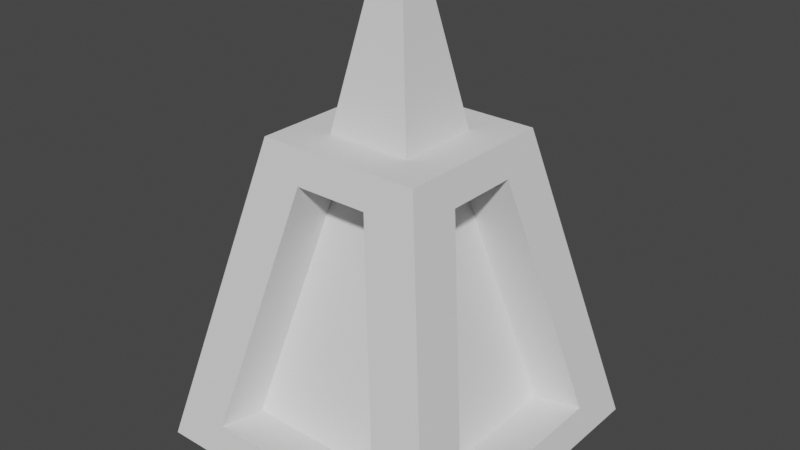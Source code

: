 # Source: Lamp.blend  (saved by Blender 3.3.6; exported with 4.5.12 LTS)
import bpy
from mathutils import Matrix  # noqa: F401  (used for matrix-valued properties, if any)

bpy.ops.wm.read_factory_settings(use_empty=True)
scene = bpy.context.scene
scene.name = 'Scene'

# ---- collections
col_collection = bpy.data.collections.new('Collection'); scene.collection.children.link(col_collection)

# ---- world
world_world = bpy.data.worlds.new('World'); scene.world = world_world
world_world.use_nodes = True; world_world.node_tree.nodes.clear()
_N = world_world.node_tree.nodes; _L = world_world.node_tree.links
n0 = _N.new('ShaderNodeOutputWorld'); n0.name = 'World Output'; n0.location = (300, 300)
n1 = _N.new('ShaderNodeBackground'); n1.name = 'Background'; n1.location = (10, 300)
n1.inputs[0].default_value = (0.05088, 0.05088, 0.05088, 1.0)
_L.new(n1.outputs[0], n0.inputs[0])
n0.is_active_output = True
world_world.color = (0.05088, 0.05088, 0.05088)
world_world.use_sun_shadow = False
world_world.sun_shadow_jitter_overblur = 0.0

# ---- meshes
me_cube_008 = bpy.data.meshes.new('Cube.008')
me_cube_008.from_pydata([(-0.3144, 0.3178, -0.006789), (-0.1679, 0.1697, 0.6258), (0.3183, 0.3144, -0.006789), (0.1702, 0.1679, 0.6258), (-0.3178, -0.3148, -0.006789), (-0.1697, -0.1684, 0.6258), (0.3148, -0.3183, -0.006789), (0.1684, -0.1702, 0.6258), (-0.1916, 0.3021, 0.05778), (-0.07507, 0.1843, 0.5613), (0.07754, 0.1834, 0.5613), (0.1954, 0.3, 0.05778), (0.3026, 0.1916, 0.05778), (0.1848, 0.07506, 0.5613), (0.1839, -0.07754, 0.5613), (0.3005, -0.1954, 0.05778), (0.1921, -0.3026, 0.05778), (0.07554, -0.1848, 0.5613), (-0.07706, -0.1839, 0.5613), (-0.1949, -0.3005, 0.05778), (-0.3021, -0.1921, 0.05778), (-0.1843, -0.07555, 0.5613), (-0.1835, 0.07705, 0.5613), (-0.3, 0.1949, 0.05778), (-0.1922, 0.1991, 0.03381), (0.07698, 0.08047, 0.5373), (0.1948, 0.197, 0.03381), (0.1975, -0.1948, 0.03381), (0.0761, -0.08178, 0.5373), (-0.1991, -0.1927, 0.03381), (-0.0813, -0.0761, 0.5373), (-0.08047, 0.0765, 0.5373), (0.08727, -0.08822, 0.6258), (0.08822, 0.08679, 0.6258), (-0.0868, 0.08774, 0.6258), (-0.08774, -0.08728, 0.6258), (0.03869, 0.0378, 0.887), (0.03828, -0.0387, 0.887), (-0.03822, -0.03828, 0.887), (-0.0378, 0.03821, 0.887)], [], [(34, 35, 38, 39), (0, 1, 9, 8), (1, 3, 10, 9), (3, 2, 11, 10), (2, 0, 8, 11), (2, 3, 13, 12), (3, 7, 14, 13), (7, 6, 15, 14), (6, 2, 12, 15), (6, 7, 17, 16), (7, 5, 18, 17), (5, 4, 19, 18), (4, 6, 16, 19), (4, 5, 21, 20), (5, 1, 22, 21), (1, 0, 23, 22), (0, 4, 20, 23), (24, 31, 25, 26), (9, 31, 24, 8), (10, 25, 31, 9), (11, 26, 25, 10), (8, 24, 26, 11), (26, 25, 28, 27), (13, 25, 26, 12), (14, 28, 25, 13), (15, 27, 28, 14), (12, 26, 27, 15), (27, 28, 30, 29), (17, 28, 27, 16), (18, 30, 28, 17), (19, 29, 30, 18), (16, 27, 29, 19), (29, 30, 31, 24), (21, 30, 29, 20), (22, 31, 30, 21), (23, 24, 31, 22), (20, 29, 24, 23), (7, 3, 33, 32), (3, 1, 34, 33), (1, 5, 35, 34), (5, 7, 32, 35), (37, 36, 39, 38), (35, 32, 37, 38), (33, 34, 39, 36), (32, 33, 36, 37), (0, 2, 6, 4)])
_uv = me_cube_008.uv_layers.new(name='UVMap')
_uv.uv.foreach_set('vector', [0.09187, 0.7852, 0.1709, 0.7852, 0.1486, 0.9049, 0.1141, 0.9049, 0.29, 0.004276, 0.2236, 0.2957, 0.1817, 0.2659, 0.2345, 0.03402, 0.2236, 0.2957, 0.07091, 0.2957, 0.1128, 0.2659, 0.1817, 0.2659, 0.07091, 0.2957, 0.004276, 0.004276, 0.05976, 0.03402, 0.1128, 0.2659, 0.004276, 0.004276, 0.29, 0.004276, 0.2345, 0.03402, 0.05976, 0.03402, 0.5842, 0.004276, 0.5179, 0.2956, 0.4759, 0.2659, 0.5288, 0.03401, 0.5179, 0.2956, 0.3651, 0.2956, 0.407, 0.2659, 0.4759, 0.2659, 0.3651, 0.2956, 0.2985, 0.004276, 0.354, 0.03401, 0.407, 0.2659, 0.2985, 0.004276, 0.5842, 0.004276, 0.5288, 0.03401, 0.354, 0.03401, 0.8785, 0.004276, 0.8119, 0.2956, 0.77, 0.2658, 0.823, 0.03401, 0.8119, 0.2956, 0.6591, 0.2956, 0.7011, 0.2658, 0.77, 0.2658, 0.6591, 0.2956, 0.5928, 0.004276, 0.6482, 0.03401, 0.7011, 0.2658, 0.5928, 0.004276, 0.8785, 0.004276, 0.823, 0.03401, 0.6482, 0.03401, 0.2985, 0.5955, 0.3652, 0.3042, 0.407, 0.3339, 0.354, 0.5658, 0.3652, 0.3042, 0.5179, 0.3042, 0.476, 0.3339, 0.407, 0.3339, 0.5179, 0.3042, 0.5842, 0.5955, 0.5288, 0.5658, 0.476, 0.3339, 0.5842, 0.5955, 0.2985, 0.5955, 0.354, 0.5658, 0.5288, 0.5658, 0.2985, 0.8362, 0.3492, 0.6041, 0.4203, 0.6043, 0.4733, 0.8362, 0.2417, 0.7666, 0.1919, 0.7678, 0.194, 0.5407, 0.2417, 0.5402, 0.3472, 0.9159, 0.3007, 0.9159, 0.2985, 0.8448, 0.3472, 0.847, 0.8844, 0.9865, 0.8366, 0.9861, 0.8366, 0.7596, 0.8844, 0.7601, 0.9957, 0.9344, 0.9492, 0.9344, 0.9492, 0.7596, 0.9957, 0.7596, 0.004276, 0.7767, 0.05678, 0.5447, 0.13, 0.5446, 0.1812, 0.7767, 0.1919, 0.3053, 0.2417, 0.3042, 0.2417, 0.5306, 0.1919, 0.5317, 0.729, 0.9098, 0.6804, 0.912, 0.6804, 0.8387, 0.729, 0.8409, 0.9368, 0.2315, 0.8891, 0.2311, 0.887, 0.004276, 0.9368, 0.005386, 0.9454, 0.5531, 0.9941, 0.5509, 0.9919, 0.7279, 0.9454, 0.7279, 0.004276, 0.5361, 0.05947, 0.3045, 0.1306, 0.3042, 0.1834, 0.5361, 0.8264, 0.9859, 0.7787, 0.9859, 0.7783, 0.7604, 0.8281, 0.7596, 0.4818, 0.8421, 0.5305, 0.8399, 0.5284, 0.911, 0.4819, 0.911, 0.4818, 0.6041, 0.5316, 0.6052, 0.5316, 0.8314, 0.4818, 0.8303, 0.9454, 0.3655, 0.994, 0.3633, 0.994, 0.5424, 0.9454, 0.5402, 0.5928, 0.8302, 0.6461, 0.5984, 0.715, 0.5985, 0.7697, 0.8302, 0.8929, 0.7601, 0.9407, 0.7596, 0.9407, 0.9859, 0.8929, 0.9864, 0.3558, 0.8448, 0.4023, 0.8448, 0.4023, 0.9137, 0.3558, 0.9137, 0.887, 0.3633, 0.9368, 0.364, 0.9368, 0.5898, 0.8891, 0.5898, 0.994, 0.1812, 0.9475, 0.1812, 0.9454, 0.004276, 0.9941, 0.006454, 0.931, 0.7511, 0.7783, 0.7511, 0.8151, 0.7142, 0.8942, 0.7142, 0.7783, 0.7511, 0.7783, 0.5984, 0.8151, 0.6352, 0.8151, 0.7142, 0.7783, 0.5984, 0.931, 0.5984, 0.8942, 0.6352, 0.8151, 0.6352, 0.931, 0.5984, 0.931, 0.7511, 0.8942, 0.7142, 0.8942, 0.6352, 0.2848, 0.3388, 0.2503, 0.3388, 0.2503, 0.3042, 0.2848, 0.3042, 0.6718, 0.9584, 0.5928, 0.9584, 0.6151, 0.8387, 0.6496, 0.8387, 0.271, 0.8961, 0.1919, 0.8961, 0.2142, 0.7764, 0.2487, 0.7764, 0.08332, 0.9049, 0.004276, 0.9049, 0.02649, 0.7852, 0.06104, 0.7852, 0.5928, 0.3041, 0.8785, 0.3041, 0.8785, 0.5898, 0.5928, 0.5898])
me_cube_008.update()

# ---- objects
ob_cube_002 = bpy.data.objects.new('Cube.002', me_cube_008)

# ---- transforms, parenting, visibility, modifiers, constraints
ob_cube_002.location = (0.0, 0.0, 0.0)

# ---- collection membership
col_collection.objects.link(ob_cube_002)

# ---- scene / render settings (as saved in the file)
scene.frame_start = 1; scene.frame_end = 250; scene.frame_set(1)
scene.render.engine = 'BLENDER_EEVEE_NEXT'
scene.cycles.sampling_pattern = 'TABULATED_SOBOL'
scene.cycles.use_light_tree = False
scene.view_settings.view_transform = 'Filmic'
bpy.context.view_layer.update()

# ---- added for rendering (the .blend has no active camera and no usable light): camera, sun
cam_auto = bpy.data.cameras.new('AutoCamera')
cam_auto.lens = 50.0
cam_auto.sensor_width = 36.0
cam_auto.clip_end = 1000.0
ob_auto_camera = bpy.data.objects.new('AutoCamera', cam_auto)
scene.collection.objects.link(ob_auto_camera)
ob_auto_camera.location = (1.17349, -1.40814, 1.37871)
ob_auto_camera.rotation_euler = (1.09748, -7.21219e-08, 0.694738)
scene.camera = ob_auto_camera
light_auto_sun = bpy.data.lights.new('AutoSun', 'SUN')
light_auto_sun.energy = 3.0
light_auto_sun.angle = 0.0523599
ob_auto_sun = bpy.data.objects.new('AutoSun', light_auto_sun)
scene.collection.objects.link(ob_auto_sun)
ob_auto_sun.rotation_euler = (0.872665, 0.174533, 0.523599)
bpy.context.view_layer.update()
